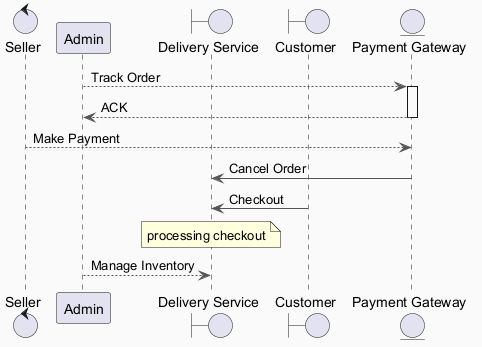

The diagram above was rendered by PlantUML. Its source (embedded in the PNG):
@startuml
skinparam backgroundColor #FAFAFA
skinparam classBackgroundColor #FFF3E0
skinparam classBorderColor #E65100
skinparam ArrowColor #555555
control "Seller" as S
participant "Admin" as A
boundary "Delivery Service" as DS
boundary "Customer" as C
entity "Payment Gateway" as PG
A --> PG : Track Order
activate PG
PG --> A : ACK
deactivate PG
S --> PG : Make Payment
PG -> DS : Cancel Order
C -> DS : Checkout
note over DS : processing checkout
A --> DS : Manage Inventory
@enduml